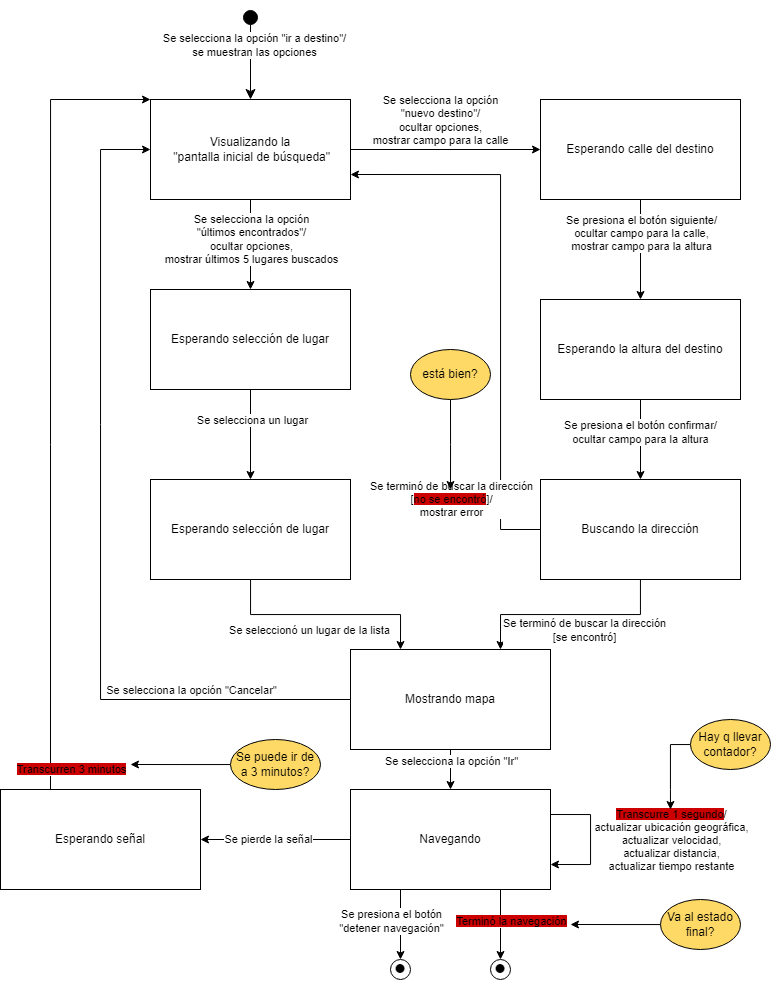

The diagram above was exported from draw.io. Its source (the exported page's mxGraphModel, read from the mxfile embedded in the PNG):
<mxGraphModel dx="1519" dy="808" grid="1" gridSize="10" guides="1" tooltips="1" connect="1" arrows="1" fold="1" page="1" pageScale="1" pageWidth="827" pageHeight="1169" math="0" shadow="0">
  <root>
    <mxCell id="0" />
    <mxCell id="1" parent="0" />
    <mxCell id="A4EwqOeFOTdq0UWFECQu-5" style="edgeStyle=orthogonalEdgeStyle;rounded=0;orthogonalLoop=1;jettySize=auto;html=1;" edge="1" parent="1" source="A4EwqOeFOTdq0UWFECQu-1" target="A4EwqOeFOTdq0UWFECQu-4">
      <mxGeometry relative="1" as="geometry" />
    </mxCell>
    <mxCell id="A4EwqOeFOTdq0UWFECQu-6" value="Se selecciona la opción&lt;br&gt;&quot;últimos encontrados&quot;/&lt;br&gt;ocultar opciones,&lt;br&gt;mostrar últimos 5 lugares buscados" style="edgeLabel;html=1;align=center;verticalAlign=middle;resizable=0;points=[];" vertex="1" connectable="0" parent="A4EwqOeFOTdq0UWFECQu-5">
      <mxGeometry x="-0.2" relative="1" as="geometry">
        <mxPoint y="4" as="offset" />
      </mxGeometry>
    </mxCell>
    <mxCell id="A4EwqOeFOTdq0UWFECQu-11" style="edgeStyle=orthogonalEdgeStyle;rounded=0;orthogonalLoop=1;jettySize=auto;html=1;" edge="1" parent="1" source="A4EwqOeFOTdq0UWFECQu-1" target="A4EwqOeFOTdq0UWFECQu-10">
      <mxGeometry relative="1" as="geometry" />
    </mxCell>
    <mxCell id="A4EwqOeFOTdq0UWFECQu-12" value="Se selecciona la opción&lt;br style=&quot;border-color: var(--border-color);&quot;&gt;&quot;nuevo destino&quot;/&lt;br style=&quot;border-color: var(--border-color);&quot;&gt;ocultar opciones,&lt;br style=&quot;border-color: var(--border-color);&quot;&gt;mostrar campo para la calle" style="edgeLabel;html=1;align=center;verticalAlign=middle;resizable=0;points=[];" vertex="1" connectable="0" parent="A4EwqOeFOTdq0UWFECQu-11">
      <mxGeometry y="-4" relative="1" as="geometry">
        <mxPoint x="-5" y="-34" as="offset" />
      </mxGeometry>
    </mxCell>
    <mxCell id="A4EwqOeFOTdq0UWFECQu-1" value="Visualizando la&lt;br&gt;&amp;nbsp;&quot;pantalla inicial de búsqueda&quot;" style="whiteSpace=wrap;html=1;align=center;" vertex="1" parent="1">
      <mxGeometry x="150" y="280" width="200" height="100" as="geometry" />
    </mxCell>
    <mxCell id="A4EwqOeFOTdq0UWFECQu-2" value="" style="html=1;verticalAlign=bottom;startArrow=circle;startFill=1;endArrow=classic;startSize=6;endSize=8;curved=0;rounded=0;endFill=1;" edge="1" parent="1" target="A4EwqOeFOTdq0UWFECQu-1">
      <mxGeometry width="80" relative="1" as="geometry">
        <mxPoint x="250" y="190" as="sourcePoint" />
        <mxPoint x="250" y="260" as="targetPoint" />
      </mxGeometry>
    </mxCell>
    <mxCell id="A4EwqOeFOTdq0UWFECQu-3" value="Se selecciona la opción &quot;ir a destino&quot;/&lt;br&gt;se muestran las opciones" style="edgeLabel;html=1;align=center;verticalAlign=middle;resizable=0;points=[];" vertex="1" connectable="0" parent="A4EwqOeFOTdq0UWFECQu-2">
      <mxGeometry x="-0.2" y="3" relative="1" as="geometry">
        <mxPoint as="offset" />
      </mxGeometry>
    </mxCell>
    <mxCell id="A4EwqOeFOTdq0UWFECQu-8" style="edgeStyle=orthogonalEdgeStyle;rounded=0;orthogonalLoop=1;jettySize=auto;html=1;" edge="1" parent="1" source="A4EwqOeFOTdq0UWFECQu-4" target="A4EwqOeFOTdq0UWFECQu-7">
      <mxGeometry relative="1" as="geometry" />
    </mxCell>
    <mxCell id="A4EwqOeFOTdq0UWFECQu-9" value="Se selecciona un lugar" style="edgeLabel;html=1;align=center;verticalAlign=middle;resizable=0;points=[];" vertex="1" connectable="0" parent="A4EwqOeFOTdq0UWFECQu-8">
      <mxGeometry x="-0.3333" y="1" relative="1" as="geometry">
        <mxPoint as="offset" />
      </mxGeometry>
    </mxCell>
    <mxCell id="A4EwqOeFOTdq0UWFECQu-4" value="Esperando selección de lugar" style="whiteSpace=wrap;html=1;align=center;" vertex="1" parent="1">
      <mxGeometry x="150" y="470" width="200" height="100" as="geometry" />
    </mxCell>
    <mxCell id="A4EwqOeFOTdq0UWFECQu-24" style="edgeStyle=orthogonalEdgeStyle;rounded=0;orthogonalLoop=1;jettySize=auto;html=1;entryX=0.25;entryY=0;entryDx=0;entryDy=0;" edge="1" parent="1" source="A4EwqOeFOTdq0UWFECQu-7" target="A4EwqOeFOTdq0UWFECQu-23">
      <mxGeometry relative="1" as="geometry" />
    </mxCell>
    <mxCell id="A4EwqOeFOTdq0UWFECQu-28" value="Se seleccionó un lugar de la lista" style="edgeLabel;html=1;align=center;verticalAlign=middle;resizable=0;points=[];" vertex="1" connectable="0" parent="A4EwqOeFOTdq0UWFECQu-24">
      <mxGeometry x="0.0615" y="-2" relative="1" as="geometry">
        <mxPoint x="-23" y="13" as="offset" />
      </mxGeometry>
    </mxCell>
    <mxCell id="A4EwqOeFOTdq0UWFECQu-7" value="Esperando selección de lugar" style="whiteSpace=wrap;html=1;align=center;" vertex="1" parent="1">
      <mxGeometry x="150" y="660" width="200" height="100" as="geometry" />
    </mxCell>
    <mxCell id="A4EwqOeFOTdq0UWFECQu-14" style="edgeStyle=orthogonalEdgeStyle;rounded=0;orthogonalLoop=1;jettySize=auto;html=1;" edge="1" parent="1" source="A4EwqOeFOTdq0UWFECQu-10" target="A4EwqOeFOTdq0UWFECQu-13">
      <mxGeometry relative="1" as="geometry" />
    </mxCell>
    <mxCell id="A4EwqOeFOTdq0UWFECQu-15" value="Se presiona el botón siguiente/&lt;br&gt;ocultar campo para la calle,&lt;br&gt;mostrar campo para la altura" style="edgeLabel;html=1;align=center;verticalAlign=middle;resizable=0;points=[];" vertex="1" connectable="0" parent="A4EwqOeFOTdq0UWFECQu-14">
      <mxGeometry x="-0.3333" y="3" relative="1" as="geometry">
        <mxPoint x="-3" as="offset" />
      </mxGeometry>
    </mxCell>
    <mxCell id="A4EwqOeFOTdq0UWFECQu-10" value="Esperando calle del destino" style="whiteSpace=wrap;html=1;align=center;" vertex="1" parent="1">
      <mxGeometry x="540" y="280" width="200" height="100" as="geometry" />
    </mxCell>
    <mxCell id="A4EwqOeFOTdq0UWFECQu-17" style="edgeStyle=orthogonalEdgeStyle;rounded=0;orthogonalLoop=1;jettySize=auto;html=1;" edge="1" parent="1" source="A4EwqOeFOTdq0UWFECQu-13" target="A4EwqOeFOTdq0UWFECQu-16">
      <mxGeometry relative="1" as="geometry" />
    </mxCell>
    <mxCell id="A4EwqOeFOTdq0UWFECQu-18" value="Se presiona el botón confirmar/&lt;br&gt;ocultar campo para la altura" style="edgeLabel;html=1;align=center;verticalAlign=middle;resizable=0;points=[];" vertex="1" connectable="0" parent="A4EwqOeFOTdq0UWFECQu-17">
      <mxGeometry x="-0.175" y="-1" relative="1" as="geometry">
        <mxPoint as="offset" />
      </mxGeometry>
    </mxCell>
    <mxCell id="A4EwqOeFOTdq0UWFECQu-13" value="Esperando la altura del destino" style="whiteSpace=wrap;html=1;align=center;" vertex="1" parent="1">
      <mxGeometry x="540" y="480" width="200" height="100" as="geometry" />
    </mxCell>
    <mxCell id="A4EwqOeFOTdq0UWFECQu-21" style="edgeStyle=orthogonalEdgeStyle;rounded=0;orthogonalLoop=1;jettySize=auto;html=1;exitX=0;exitY=0.5;exitDx=0;exitDy=0;entryX=1;entryY=0.75;entryDx=0;entryDy=0;" edge="1" parent="1" source="A4EwqOeFOTdq0UWFECQu-16" target="A4EwqOeFOTdq0UWFECQu-1">
      <mxGeometry relative="1" as="geometry">
        <Array as="points">
          <mxPoint x="500" y="710" />
          <mxPoint x="500" y="355" />
        </Array>
      </mxGeometry>
    </mxCell>
    <mxCell id="A4EwqOeFOTdq0UWFECQu-22" value="Se terminó de buscar la dirección&lt;br&gt;[&lt;span style=&quot;background-color: rgb(204, 0, 0);&quot;&gt;no se encontró&lt;/span&gt;]/&lt;br&gt;mostrar error" style="edgeLabel;html=1;align=center;verticalAlign=middle;resizable=0;points=[];" vertex="1" connectable="0" parent="A4EwqOeFOTdq0UWFECQu-21">
      <mxGeometry x="-0.05" y="-1" relative="1" as="geometry">
        <mxPoint x="-51" y="188" as="offset" />
      </mxGeometry>
    </mxCell>
    <mxCell id="A4EwqOeFOTdq0UWFECQu-25" style="edgeStyle=orthogonalEdgeStyle;rounded=0;orthogonalLoop=1;jettySize=auto;html=1;entryX=0.75;entryY=0;entryDx=0;entryDy=0;" edge="1" parent="1" source="A4EwqOeFOTdq0UWFECQu-16" target="A4EwqOeFOTdq0UWFECQu-23">
      <mxGeometry relative="1" as="geometry" />
    </mxCell>
    <mxCell id="A4EwqOeFOTdq0UWFECQu-27" value="Se terminó de buscar la dirección&lt;br style=&quot;border-color: var(--border-color);&quot;&gt;[se encontró]" style="edgeLabel;html=1;align=center;verticalAlign=middle;resizable=0;points=[];" vertex="1" connectable="0" parent="A4EwqOeFOTdq0UWFECQu-25">
      <mxGeometry x="-0.344" y="-3" relative="1" as="geometry">
        <mxPoint x="-23" y="18" as="offset" />
      </mxGeometry>
    </mxCell>
    <mxCell id="A4EwqOeFOTdq0UWFECQu-16" value="Buscando la dirección" style="whiteSpace=wrap;html=1;align=center;" vertex="1" parent="1">
      <mxGeometry x="540" y="660" width="200" height="100" as="geometry" />
    </mxCell>
    <mxCell id="A4EwqOeFOTdq0UWFECQu-33" style="edgeStyle=orthogonalEdgeStyle;rounded=0;orthogonalLoop=1;jettySize=auto;html=1;" edge="1" parent="1" source="A4EwqOeFOTdq0UWFECQu-23" target="A4EwqOeFOTdq0UWFECQu-32">
      <mxGeometry relative="1" as="geometry" />
    </mxCell>
    <mxCell id="A4EwqOeFOTdq0UWFECQu-34" value="Se selecciona la opción &quot;Ir&quot;" style="edgeLabel;html=1;align=center;verticalAlign=middle;resizable=0;points=[];" vertex="1" connectable="0" parent="A4EwqOeFOTdq0UWFECQu-33">
      <mxGeometry x="-0.4444" y="2" relative="1" as="geometry">
        <mxPoint x="-2" as="offset" />
      </mxGeometry>
    </mxCell>
    <mxCell id="A4EwqOeFOTdq0UWFECQu-23" value="Mostrando mapa" style="whiteSpace=wrap;html=1;align=center;" vertex="1" parent="1">
      <mxGeometry x="350" y="830" width="200" height="100" as="geometry" />
    </mxCell>
    <mxCell id="A4EwqOeFOTdq0UWFECQu-29" style="edgeStyle=orthogonalEdgeStyle;rounded=0;orthogonalLoop=1;jettySize=auto;html=1;entryX=0;entryY=0.5;entryDx=0;entryDy=0;exitX=0;exitY=0.5;exitDx=0;exitDy=0;" edge="1" target="A4EwqOeFOTdq0UWFECQu-1" parent="1" source="A4EwqOeFOTdq0UWFECQu-23">
      <mxGeometry relative="1" as="geometry">
        <mxPoint x="690" y="880" as="sourcePoint" />
        <mxPoint x="740" y="880" as="targetPoint" />
        <Array as="points">
          <mxPoint x="100" y="880" />
          <mxPoint x="100" y="330" />
        </Array>
      </mxGeometry>
    </mxCell>
    <mxCell id="A4EwqOeFOTdq0UWFECQu-31" value="Se selecciona la opción &quot;Cancelar&quot;" style="edgeLabel;html=1;align=center;verticalAlign=middle;resizable=0;points=[];" vertex="1" connectable="0" parent="A4EwqOeFOTdq0UWFECQu-29">
      <mxGeometry x="-0.4316" y="4" relative="1" as="geometry">
        <mxPoint x="82" y="-14" as="offset" />
      </mxGeometry>
    </mxCell>
    <mxCell id="A4EwqOeFOTdq0UWFECQu-36" style="edgeStyle=orthogonalEdgeStyle;rounded=0;orthogonalLoop=1;jettySize=auto;html=1;" edge="1" parent="1" source="A4EwqOeFOTdq0UWFECQu-32" target="A4EwqOeFOTdq0UWFECQu-35">
      <mxGeometry relative="1" as="geometry" />
    </mxCell>
    <mxCell id="A4EwqOeFOTdq0UWFECQu-37" value="Se pierde la señal" style="edgeLabel;html=1;align=center;verticalAlign=middle;resizable=0;points=[];" vertex="1" connectable="0" parent="A4EwqOeFOTdq0UWFECQu-36">
      <mxGeometry x="0.0933" y="-1" relative="1" as="geometry">
        <mxPoint as="offset" />
      </mxGeometry>
    </mxCell>
    <mxCell id="A4EwqOeFOTdq0UWFECQu-60" style="edgeStyle=orthogonalEdgeStyle;rounded=0;orthogonalLoop=1;jettySize=auto;html=1;exitX=0.75;exitY=1;exitDx=0;exitDy=0;" edge="1" parent="1" source="A4EwqOeFOTdq0UWFECQu-32" target="A4EwqOeFOTdq0UWFECQu-59">
      <mxGeometry relative="1" as="geometry" />
    </mxCell>
    <mxCell id="A4EwqOeFOTdq0UWFECQu-61" value="&lt;span style=&quot;background-color: rgb(204, 0, 0);&quot;&gt;Terminó la navegación&lt;/span&gt;" style="edgeLabel;html=1;align=center;verticalAlign=middle;resizable=0;points=[];" vertex="1" connectable="0" parent="A4EwqOeFOTdq0UWFECQu-60">
      <mxGeometry x="-0.0857" y="-1" relative="1" as="geometry">
        <mxPoint x="11" as="offset" />
      </mxGeometry>
    </mxCell>
    <mxCell id="A4EwqOeFOTdq0UWFECQu-32" value="Navegando" style="whiteSpace=wrap;html=1;align=center;" vertex="1" parent="1">
      <mxGeometry x="350" y="970" width="200" height="100" as="geometry" />
    </mxCell>
    <mxCell id="A4EwqOeFOTdq0UWFECQu-35" value="Esperando señal" style="whiteSpace=wrap;html=1;align=center;" vertex="1" parent="1">
      <mxGeometry y="970" width="200" height="100" as="geometry" />
    </mxCell>
    <mxCell id="A4EwqOeFOTdq0UWFECQu-38" style="edgeStyle=orthogonalEdgeStyle;rounded=0;orthogonalLoop=1;jettySize=auto;html=1;exitX=0.25;exitY=0;exitDx=0;exitDy=0;entryX=0;entryY=0;entryDx=0;entryDy=0;" edge="1" parent="1" source="A4EwqOeFOTdq0UWFECQu-35" target="A4EwqOeFOTdq0UWFECQu-1">
      <mxGeometry relative="1" as="geometry">
        <Array as="points">
          <mxPoint x="50" y="280" />
        </Array>
      </mxGeometry>
    </mxCell>
    <mxCell id="A4EwqOeFOTdq0UWFECQu-39" value="&lt;span style=&quot;background-color: rgb(204, 0, 0);&quot;&gt;Transcurren 3 minutos&lt;/span&gt;" style="edgeLabel;html=1;align=center;verticalAlign=middle;resizable=0;points=[];" vertex="1" connectable="0" parent="A4EwqOeFOTdq0UWFECQu-38">
      <mxGeometry x="0.0462" relative="1" as="geometry">
        <mxPoint x="20" y="393" as="offset" />
      </mxGeometry>
    </mxCell>
    <mxCell id="A4EwqOeFOTdq0UWFECQu-40" style="edgeStyle=orthogonalEdgeStyle;rounded=0;orthogonalLoop=1;jettySize=auto;html=1;exitX=1;exitY=0.25;exitDx=0;exitDy=0;entryX=1;entryY=0.75;entryDx=0;entryDy=0;" edge="1" parent="1" source="A4EwqOeFOTdq0UWFECQu-32" target="A4EwqOeFOTdq0UWFECQu-32">
      <mxGeometry relative="1" as="geometry">
        <Array as="points">
          <mxPoint x="590" y="995" />
          <mxPoint x="590" y="1045" />
        </Array>
      </mxGeometry>
    </mxCell>
    <mxCell id="A4EwqOeFOTdq0UWFECQu-41" value="&lt;span style=&quot;background-color: rgb(204, 0, 0);&quot;&gt;Transcurre 1 segundo&lt;/span&gt;/&lt;br&gt;actualizar ubicación geográfica,&lt;br&gt;actualizar velocidad,&lt;br&gt;actualizar distancia,&lt;br&gt;actualizar tiempo restante" style="edgeLabel;html=1;align=center;verticalAlign=middle;resizable=0;points=[];" vertex="1" connectable="0" parent="A4EwqOeFOTdq0UWFECQu-40">
      <mxGeometry x="0.0462" y="2" relative="1" as="geometry">
        <mxPoint x="78" y="-3" as="offset" />
      </mxGeometry>
    </mxCell>
    <mxCell id="A4EwqOeFOTdq0UWFECQu-45" style="edgeStyle=orthogonalEdgeStyle;rounded=0;orthogonalLoop=1;jettySize=auto;html=1;" edge="1" parent="1" source="A4EwqOeFOTdq0UWFECQu-43">
      <mxGeometry relative="1" as="geometry">
        <mxPoint x="670" y="990" as="targetPoint" />
      </mxGeometry>
    </mxCell>
    <mxCell id="A4EwqOeFOTdq0UWFECQu-43" value="Hay q llevar contador?" style="ellipse;whiteSpace=wrap;html=1;fillColor=#FFD966;" vertex="1" parent="1">
      <mxGeometry x="690" y="900" width="80" height="50" as="geometry" />
    </mxCell>
    <mxCell id="A4EwqOeFOTdq0UWFECQu-48" style="edgeStyle=orthogonalEdgeStyle;rounded=0;orthogonalLoop=1;jettySize=auto;html=1;" edge="1" parent="1" source="A4EwqOeFOTdq0UWFECQu-46">
      <mxGeometry relative="1" as="geometry">
        <mxPoint x="130" y="945" as="targetPoint" />
      </mxGeometry>
    </mxCell>
    <mxCell id="A4EwqOeFOTdq0UWFECQu-46" value="Se puede ir de a 3 minutos?" style="ellipse;whiteSpace=wrap;html=1;fillColor=#FFD966;" vertex="1" parent="1">
      <mxGeometry x="230" y="920" width="90" height="50" as="geometry" />
    </mxCell>
    <mxCell id="A4EwqOeFOTdq0UWFECQu-51" style="edgeStyle=orthogonalEdgeStyle;rounded=0;orthogonalLoop=1;jettySize=auto;html=1;" edge="1" parent="1" source="A4EwqOeFOTdq0UWFECQu-49">
      <mxGeometry relative="1" as="geometry">
        <mxPoint x="450" y="670" as="targetPoint" />
      </mxGeometry>
    </mxCell>
    <mxCell id="A4EwqOeFOTdq0UWFECQu-49" value="está bien?" style="ellipse;whiteSpace=wrap;html=1;fillColor=#FFD966;" vertex="1" parent="1">
      <mxGeometry x="410" y="530" width="80" height="50" as="geometry" />
    </mxCell>
    <mxCell id="A4EwqOeFOTdq0UWFECQu-55" style="edgeStyle=orthogonalEdgeStyle;rounded=0;orthogonalLoop=1;jettySize=auto;html=1;exitX=0.25;exitY=1;exitDx=0;exitDy=0;" edge="1" target="A4EwqOeFOTdq0UWFECQu-56" parent="1" source="A4EwqOeFOTdq0UWFECQu-32">
      <mxGeometry relative="1" as="geometry">
        <mxPoint x="370" y="1070" as="sourcePoint" />
      </mxGeometry>
    </mxCell>
    <mxCell id="A4EwqOeFOTdq0UWFECQu-57" value="Se presiona el botón&lt;br&gt;&quot;detener navegación&quot;" style="edgeLabel;html=1;align=center;verticalAlign=middle;resizable=0;points=[];" vertex="1" connectable="0" parent="A4EwqOeFOTdq0UWFECQu-55">
      <mxGeometry x="-0.0857" y="2" relative="1" as="geometry">
        <mxPoint x="-12" as="offset" />
      </mxGeometry>
    </mxCell>
    <mxCell id="A4EwqOeFOTdq0UWFECQu-56" value="&lt;font style=&quot;font-size: 37px;&quot;&gt;•&lt;/font&gt;" style="ellipse;whiteSpace=wrap;html=1;aspect=fixed;" vertex="1" parent="1">
      <mxGeometry x="390" y="1140" width="20" height="20" as="geometry" />
    </mxCell>
    <mxCell id="A4EwqOeFOTdq0UWFECQu-59" value="&lt;font style=&quot;font-size: 37px;&quot;&gt;•&lt;/font&gt;" style="ellipse;whiteSpace=wrap;html=1;aspect=fixed;" vertex="1" parent="1">
      <mxGeometry x="490" y="1140" width="20" height="20" as="geometry" />
    </mxCell>
    <mxCell id="A4EwqOeFOTdq0UWFECQu-64" style="edgeStyle=orthogonalEdgeStyle;rounded=0;orthogonalLoop=1;jettySize=auto;html=1;" edge="1" parent="1" source="A4EwqOeFOTdq0UWFECQu-62">
      <mxGeometry relative="1" as="geometry">
        <mxPoint x="570" y="1105" as="targetPoint" />
      </mxGeometry>
    </mxCell>
    <mxCell id="A4EwqOeFOTdq0UWFECQu-62" value="Va al estado final?" style="ellipse;whiteSpace=wrap;html=1;fillColor=#FFD966;" vertex="1" parent="1">
      <mxGeometry x="660" y="1080" width="80" height="50" as="geometry" />
    </mxCell>
  </root>
</mxGraphModel>